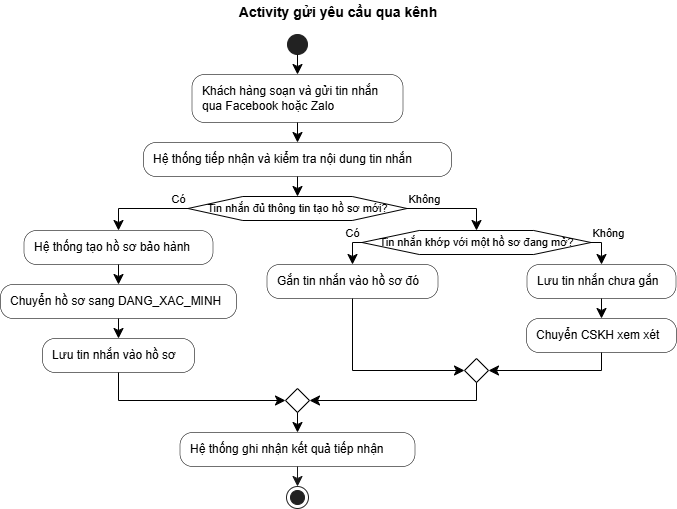

The diagram above was exported from draw.io. Its source (the exported page's mxGraphModel, read from the mxfile embedded in the PNG):
<mxGraphModel dx="909" dy="686" grid="1" gridSize="10" guides="1" tooltips="1" connect="1" arrows="1" fold="1" page="1" pageScale="1" pageWidth="850" pageHeight="1100" math="0" shadow="0">
  <root>
    <mxCell id="0" />
    <mxCell id="1" parent="0" />
    <UserObject label="" plantUmlId="start_0" plantUmlBaseStyle="ellipse;fillColor=#222222;strokeColor=#222222;" plantUmlBaseValue="" id="Xs10KyqKqLysLyPhSD-9-34">
      <mxCell style="ellipse;fillColor=#222222;strokeColor=#222222;" vertex="1" parent="1">
        <mxGeometry x="347" y="94" width="20" height="20" as="geometry" />
      </mxCell>
    </UserObject>
    <UserObject label="Khách hàng soạn và gửi tin nhắn&#10;qua Facebook hoặc Zalo" plantUmlId="action_1" plantUmlBaseStyle="rounded=1;absoluteArcSize=1;arcSize=25;fillColor=#F1F1F1;strokeColor=#181818;strokeWidth=0.5;whiteSpace=wrap;fontSize=12;align=left;spacingLeft=8;" plantUmlBaseValue="Khách hàng soạn và gửi tin nhắn&#10;qua Facebook hoặc Zalo" id="Xs10KyqKqLysLyPhSD-9-35">
      <mxCell style="rounded=1;absoluteArcSize=1;arcSize=25;strokeWidth=0.5;whiteSpace=wrap;fontSize=12;align=left;spacingLeft=8;" vertex="1" parent="1">
        <mxGeometry x="251.5" y="134" width="211" height="48" as="geometry" />
      </mxCell>
    </UserObject>
    <UserObject label="" plantUmlId="e_2" plantUmlBaseStyle="endArrow=classic;endSize=8;strokeColor=#181818;curved=0;rounded=0;fontSize=11;sourcePerimeterSpacing=0;targetPerimeterSpacing=0;" plantUmlBaseValue="" id="Xs10KyqKqLysLyPhSD-9-36">
      <mxCell style="endArrow=classic;endSize=8;curved=0;rounded=0;fontSize=11;sourcePerimeterSpacing=0;targetPerimeterSpacing=0;" edge="1" parent="1" source="Xs10KyqKqLysLyPhSD-9-34" target="Xs10KyqKqLysLyPhSD-9-35">
        <mxGeometry relative="1" as="geometry">
          <mxPoint x="357" y="114" as="sourcePoint" />
          <mxPoint x="357" y="134" as="targetPoint" />
        </mxGeometry>
      </mxCell>
    </UserObject>
    <UserObject label="Hệ thống tiếp nhận và kiểm tra nội dung tin nhắn" plantUmlId="action_3" plantUmlBaseStyle="rounded=1;absoluteArcSize=1;arcSize=25;fillColor=#F1F1F1;strokeColor=#181818;strokeWidth=0.5;whiteSpace=wrap;fontSize=12;align=left;spacingLeft=8;" plantUmlBaseValue="Hệ thống tiếp nhận và kiểm tra nội dung tin nhắn" id="Xs10KyqKqLysLyPhSD-9-37">
      <mxCell style="rounded=1;absoluteArcSize=1;arcSize=25;strokeWidth=0.5;whiteSpace=wrap;fontSize=12;align=left;spacingLeft=8;" vertex="1" parent="1">
        <mxGeometry x="203" y="202" width="308" height="34" as="geometry" />
      </mxCell>
    </UserObject>
    <UserObject label="" plantUmlId="e_4" plantUmlBaseStyle="endArrow=classic;endSize=8;strokeColor=#181818;curved=0;rounded=0;fontSize=11;sourcePerimeterSpacing=0;targetPerimeterSpacing=0;" plantUmlBaseValue="" id="Xs10KyqKqLysLyPhSD-9-38">
      <mxCell style="endArrow=classic;endSize=8;curved=0;rounded=0;fontSize=11;sourcePerimeterSpacing=0;targetPerimeterSpacing=0;" edge="1" parent="1" source="Xs10KyqKqLysLyPhSD-9-35" target="Xs10KyqKqLysLyPhSD-9-37">
        <mxGeometry relative="1" as="geometry">
          <mxPoint x="357" y="182" as="sourcePoint" />
          <mxPoint x="357" y="202" as="targetPoint" />
        </mxGeometry>
      </mxCell>
    </UserObject>
    <UserObject label="Tin nhắn đủ thông tin tạo hồ sơ mới?" plantUmlId="diamond_6" plantUmlBaseStyle="shape=hexagon;perimeter=hexagonPerimeter2;fillColor=#F1F1F1;strokeColor=#181818;whiteSpace=wrap;fontSize=11;" plantUmlBaseValue="Tin nhắn đủ thông tin tạo hồ sơ mới?" id="Xs10KyqKqLysLyPhSD-9-39">
      <mxCell style="shape=hexagon;perimeter=hexagonPerimeter2;whiteSpace=wrap;fontSize=11;" vertex="1" parent="1">
        <mxGeometry x="247.5" y="256" width="219" height="24" as="geometry" />
      </mxCell>
    </UserObject>
    <UserObject label="" plantUmlId="e_7" plantUmlBaseStyle="endArrow=classic;endSize=8;strokeColor=#181818;entryX=0.5;entryY=0;entryDx=0;entryDy=0;curved=0;rounded=0;fontSize=11;sourcePerimeterSpacing=0;targetPerimeterSpacing=0;" plantUmlBaseValue="" id="Xs10KyqKqLysLyPhSD-9-40">
      <mxCell style="endArrow=classic;endSize=8;entryX=0.5;entryY=0;entryDx=0;entryDy=0;curved=0;rounded=0;fontSize=11;sourcePerimeterSpacing=0;targetPerimeterSpacing=0;" edge="1" parent="1" source="Xs10KyqKqLysLyPhSD-9-37" target="Xs10KyqKqLysLyPhSD-9-39">
        <mxGeometry relative="1" as="geometry">
          <mxPoint x="357" y="236" as="sourcePoint" />
          <mxPoint x="357" y="256" as="targetPoint" />
        </mxGeometry>
      </mxCell>
    </UserObject>
    <UserObject label="Có" plantUmlId="e_8" plantUmlBaseStyle="endArrow=classic;endSize=8;strokeColor=#181818;fontSize=11;verticalAlign=bottom;labelPosition=left;align=right;exitX=0;exitY=0.5;exitDx=0;exitDy=0;curved=0;rounded=0;sourcePerimeterSpacing=0;targetPerimeterSpacing=0;" plantUmlBaseValue="Có" id="Xs10KyqKqLysLyPhSD-9-41">
      <mxCell style="endArrow=classic;endSize=8;fontSize=11;verticalAlign=bottom;labelPosition=left;align=right;exitX=0;exitY=0.5;exitDx=0;exitDy=0;curved=0;rounded=0;sourcePerimeterSpacing=0;targetPerimeterSpacing=0;" edge="1" parent="1" source="Xs10KyqKqLysLyPhSD-9-39" target="Xs10KyqKqLysLyPhSD-9-42">
        <mxGeometry x="-1" relative="1" as="geometry">
          <Array as="points">
            <mxPoint x="178" y="268" />
          </Array>
          <mxPoint x="247.5" y="268" as="sourcePoint" />
          <mxPoint x="178" y="290" as="targetPoint" />
        </mxGeometry>
      </mxCell>
    </UserObject>
    <UserObject label="Hệ thống tạo hồ sơ bảo hành" plantUmlId="action_10" plantUmlBaseStyle="rounded=1;absoluteArcSize=1;arcSize=25;fillColor=#F1F1F1;strokeColor=#181818;strokeWidth=0.5;whiteSpace=wrap;fontSize=12;align=left;spacingLeft=8;" plantUmlBaseValue="Hệ thống tạo hồ sơ bảo hành" id="Xs10KyqKqLysLyPhSD-9-42">
      <mxCell style="rounded=1;absoluteArcSize=1;arcSize=25;strokeWidth=0.5;whiteSpace=wrap;fontSize=12;align=left;spacingLeft=8;" vertex="1" parent="1">
        <mxGeometry x="83.5" y="290" width="189" height="34" as="geometry" />
      </mxCell>
    </UserObject>
    <UserObject label="Chuyển hồ sơ sang DANG_XAC_MINH" plantUmlId="action_11" plantUmlBaseStyle="rounded=1;absoluteArcSize=1;arcSize=25;fillColor=#F1F1F1;strokeColor=#181818;strokeWidth=0.5;whiteSpace=wrap;fontSize=12;align=left;spacingLeft=8;" plantUmlBaseValue="Chuyển hồ sơ sang DANG_XAC_MINH" id="Xs10KyqKqLysLyPhSD-9-43">
      <mxCell style="rounded=1;absoluteArcSize=1;arcSize=25;strokeWidth=0.5;whiteSpace=wrap;fontSize=12;align=left;spacingLeft=8;" vertex="1" parent="1">
        <mxGeometry x="60" y="344" width="236" height="34" as="geometry" />
      </mxCell>
    </UserObject>
    <UserObject label="" plantUmlId="e_12" plantUmlBaseStyle="endArrow=classic;endSize=8;strokeColor=#181818;curved=0;rounded=0;fontSize=11;sourcePerimeterSpacing=0;targetPerimeterSpacing=0;" plantUmlBaseValue="" id="Xs10KyqKqLysLyPhSD-9-44">
      <mxCell style="endArrow=classic;endSize=8;curved=0;rounded=0;fontSize=11;sourcePerimeterSpacing=0;targetPerimeterSpacing=0;" edge="1" parent="1" source="Xs10KyqKqLysLyPhSD-9-42" target="Xs10KyqKqLysLyPhSD-9-43">
        <mxGeometry relative="1" as="geometry">
          <mxPoint x="178" y="324" as="sourcePoint" />
          <mxPoint x="178" y="344" as="targetPoint" />
        </mxGeometry>
      </mxCell>
    </UserObject>
    <UserObject label="Lưu tin nhắn vào hồ sơ" plantUmlId="action_13" plantUmlBaseStyle="rounded=1;absoluteArcSize=1;arcSize=25;fillColor=#F1F1F1;strokeColor=#181818;strokeWidth=0.5;whiteSpace=wrap;fontSize=12;align=left;spacingLeft=8;" plantUmlBaseValue="Lưu tin nhắn vào hồ sơ" id="Xs10KyqKqLysLyPhSD-9-45">
      <mxCell style="rounded=1;absoluteArcSize=1;arcSize=25;strokeWidth=0.5;whiteSpace=wrap;fontSize=12;align=left;spacingLeft=8;" vertex="1" parent="1">
        <mxGeometry x="102" y="398" width="152" height="34" as="geometry" />
      </mxCell>
    </UserObject>
    <UserObject label="" plantUmlId="e_14" plantUmlBaseStyle="endArrow=classic;endSize=8;strokeColor=#181818;curved=0;rounded=0;fontSize=11;sourcePerimeterSpacing=0;targetPerimeterSpacing=0;" plantUmlBaseValue="" id="Xs10KyqKqLysLyPhSD-9-46">
      <mxCell style="endArrow=classic;endSize=8;curved=0;rounded=0;fontSize=11;sourcePerimeterSpacing=0;targetPerimeterSpacing=0;" edge="1" parent="1" source="Xs10KyqKqLysLyPhSD-9-43" target="Xs10KyqKqLysLyPhSD-9-45">
        <mxGeometry relative="1" as="geometry">
          <mxPoint x="178" y="378" as="sourcePoint" />
          <mxPoint x="178" y="398" as="targetPoint" />
        </mxGeometry>
      </mxCell>
    </UserObject>
    <UserObject label="Không" plantUmlId="e_15" plantUmlBaseStyle="endArrow=classic;endSize=8;strokeColor=#181818;fontSize=11;verticalAlign=bottom;labelPosition=right;align=left;exitX=1;exitY=0.5;exitDx=0;exitDy=0;entryX=0.5;entryY=0;entryDx=0;entryDy=0;curved=0;rounded=0;sourcePerimeterSpacing=0;targetPerimeterSpacing=0;" plantUmlBaseValue="Không" id="Xs10KyqKqLysLyPhSD-9-47">
      <mxCell style="endArrow=classic;endSize=8;fontSize=11;verticalAlign=bottom;labelPosition=right;align=left;exitX=1;exitY=0.5;exitDx=0;exitDy=0;entryX=0.5;entryY=0;entryDx=0;entryDy=0;curved=0;rounded=0;sourcePerimeterSpacing=0;targetPerimeterSpacing=0;" edge="1" parent="1" source="Xs10KyqKqLysLyPhSD-9-39" target="Xs10KyqKqLysLyPhSD-9-48">
        <mxGeometry x="-1" relative="1" as="geometry">
          <Array as="points">
            <mxPoint x="536" y="268" />
          </Array>
          <mxPoint x="466.5" y="268" as="sourcePoint" />
          <mxPoint x="536" y="290" as="targetPoint" />
        </mxGeometry>
      </mxCell>
    </UserObject>
    <UserObject label="Tin nhắn khớp với một hồ sơ đang mở?" plantUmlId="diamond_18" plantUmlBaseStyle="shape=hexagon;perimeter=hexagonPerimeter2;fillColor=#F1F1F1;strokeColor=#181818;whiteSpace=wrap;fontSize=11;" plantUmlBaseValue="Tin nhắn khớp với một hồ sơ đang mở?" id="Xs10KyqKqLysLyPhSD-9-48">
      <mxCell style="shape=hexagon;perimeter=hexagonPerimeter2;whiteSpace=wrap;fontSize=11;" vertex="1" parent="1">
        <mxGeometry x="421.5" y="290" width="229" height="24" as="geometry" />
      </mxCell>
    </UserObject>
    <UserObject label="Có" plantUmlId="e_19" plantUmlBaseStyle="endArrow=classic;endSize=8;strokeColor=#181818;fontSize=11;verticalAlign=bottom;labelPosition=left;align=right;exitX=0;exitY=0.5;exitDx=0;exitDy=0;curved=0;rounded=0;sourcePerimeterSpacing=0;targetPerimeterSpacing=0;" plantUmlBaseValue="Có" id="Xs10KyqKqLysLyPhSD-9-49">
      <mxCell style="endArrow=classic;endSize=8;fontSize=11;verticalAlign=bottom;labelPosition=left;align=right;exitX=0;exitY=0.5;exitDx=0;exitDy=0;curved=0;rounded=0;sourcePerimeterSpacing=0;targetPerimeterSpacing=0;" edge="1" parent="1" source="Xs10KyqKqLysLyPhSD-9-48" target="Xs10KyqKqLysLyPhSD-9-50">
        <mxGeometry x="-1" relative="1" as="geometry">
          <Array as="points">
            <mxPoint x="412" y="302" />
          </Array>
          <mxPoint x="421.5" y="302" as="sourcePoint" />
          <mxPoint x="412" y="324" as="targetPoint" />
        </mxGeometry>
      </mxCell>
    </UserObject>
    <UserObject label="Gắn tin nhắn vào hồ sơ đó" plantUmlId="action_21" plantUmlBaseStyle="rounded=1;absoluteArcSize=1;arcSize=25;fillColor=#F1F1F1;strokeColor=#181818;strokeWidth=0.5;whiteSpace=wrap;fontSize=12;align=left;spacingLeft=8;" plantUmlBaseValue="Gắn tin nhắn vào hồ sơ đó" id="Xs10KyqKqLysLyPhSD-9-50">
      <mxCell style="rounded=1;absoluteArcSize=1;arcSize=25;strokeWidth=0.5;whiteSpace=wrap;fontSize=12;align=left;spacingLeft=8;" vertex="1" parent="1">
        <mxGeometry x="326.5" y="324" width="171" height="34" as="geometry" />
      </mxCell>
    </UserObject>
    <UserObject label="Không" plantUmlId="e_22" plantUmlBaseStyle="endArrow=classic;endSize=8;strokeColor=#181818;fontSize=11;verticalAlign=bottom;labelPosition=right;align=left;exitX=1;exitY=0.5;exitDx=0;exitDy=0;curved=0;rounded=0;sourcePerimeterSpacing=0;targetPerimeterSpacing=0;" plantUmlBaseValue="Không" id="Xs10KyqKqLysLyPhSD-9-51">
      <mxCell style="endArrow=classic;endSize=8;fontSize=11;verticalAlign=bottom;labelPosition=right;align=left;exitX=1;exitY=0.5;exitDx=0;exitDy=0;curved=0;rounded=0;sourcePerimeterSpacing=0;targetPerimeterSpacing=0;" edge="1" parent="1" source="Xs10KyqKqLysLyPhSD-9-48" target="Xs10KyqKqLysLyPhSD-9-52">
        <mxGeometry x="-1" relative="1" as="geometry">
          <Array as="points">
            <mxPoint x="661" y="302" />
          </Array>
          <mxPoint x="650.5" y="302" as="sourcePoint" />
          <mxPoint x="661" y="324" as="targetPoint" />
        </mxGeometry>
      </mxCell>
    </UserObject>
    <UserObject label="Lưu tin nhắn chưa gắn" plantUmlId="action_24" plantUmlBaseStyle="rounded=1;absoluteArcSize=1;arcSize=25;fillColor=#F1F1F1;strokeColor=#181818;strokeWidth=0.5;whiteSpace=wrap;fontSize=12;align=left;spacingLeft=8;" plantUmlBaseValue="Lưu tin nhắn chưa gắn" id="Xs10KyqKqLysLyPhSD-9-52">
      <mxCell style="rounded=1;absoluteArcSize=1;arcSize=25;strokeWidth=0.5;whiteSpace=wrap;fontSize=12;align=left;spacingLeft=8;" vertex="1" parent="1">
        <mxGeometry x="586.5" y="324" width="149" height="34" as="geometry" />
      </mxCell>
    </UserObject>
    <UserObject label="Chuyển CSKH xem xét" plantUmlId="action_25" plantUmlBaseStyle="rounded=1;absoluteArcSize=1;arcSize=25;fillColor=#F1F1F1;strokeColor=#181818;strokeWidth=0.5;whiteSpace=wrap;fontSize=12;align=left;spacingLeft=8;" plantUmlBaseValue="Chuyển CSKH xem xét" id="Xs10KyqKqLysLyPhSD-9-53">
      <mxCell style="rounded=1;absoluteArcSize=1;arcSize=25;strokeWidth=0.5;whiteSpace=wrap;fontSize=12;align=left;spacingLeft=8;" vertex="1" parent="1">
        <mxGeometry x="586" y="378" width="150" height="34" as="geometry" />
      </mxCell>
    </UserObject>
    <UserObject label="" plantUmlId="e_26" plantUmlBaseStyle="endArrow=classic;endSize=8;strokeColor=#181818;curved=0;rounded=0;fontSize=11;sourcePerimeterSpacing=0;targetPerimeterSpacing=0;" plantUmlBaseValue="" id="Xs10KyqKqLysLyPhSD-9-54">
      <mxCell style="endArrow=classic;endSize=8;curved=0;rounded=0;fontSize=11;sourcePerimeterSpacing=0;targetPerimeterSpacing=0;" edge="1" parent="1" source="Xs10KyqKqLysLyPhSD-9-52" target="Xs10KyqKqLysLyPhSD-9-53">
        <mxGeometry relative="1" as="geometry">
          <mxPoint x="661" y="358" as="sourcePoint" />
          <mxPoint x="661" y="378" as="targetPoint" />
        </mxGeometry>
      </mxCell>
    </UserObject>
    <UserObject label="" plantUmlId="merge_27" plantUmlBaseStyle="rhombus;fillColor=#F1F1F1;strokeColor=#181818;" plantUmlBaseValue="" id="Xs10KyqKqLysLyPhSD-9-55">
      <mxCell style="rhombus;" vertex="1" parent="1">
        <mxGeometry x="524" y="418" width="24" height="24" as="geometry" />
      </mxCell>
    </UserObject>
    <UserObject label="" plantUmlId="e_28" plantUmlBaseStyle="endArrow=classic;endSize=8;strokeColor=#181818;entryX=0;entryY=0.5;entryDx=0;entryDy=0;curved=0;rounded=0;fontSize=11;sourcePerimeterSpacing=0;targetPerimeterSpacing=0;" plantUmlBaseValue="" id="Xs10KyqKqLysLyPhSD-9-56">
      <mxCell style="endArrow=classic;endSize=8;entryX=0;entryY=0.5;entryDx=0;entryDy=0;curved=0;rounded=0;fontSize=11;sourcePerimeterSpacing=0;targetPerimeterSpacing=0;" edge="1" parent="1" source="Xs10KyqKqLysLyPhSD-9-50" target="Xs10KyqKqLysLyPhSD-9-55">
        <mxGeometry relative="1" as="geometry">
          <Array as="points">
            <mxPoint x="412" y="430" />
          </Array>
          <mxPoint x="412" y="358" as="sourcePoint" />
          <mxPoint x="524" y="430" as="targetPoint" />
        </mxGeometry>
      </mxCell>
    </UserObject>
    <UserObject label="" plantUmlId="e_30" plantUmlBaseStyle="endArrow=classic;endSize=8;strokeColor=#181818;entryX=1;entryY=0.5;entryDx=0;entryDy=0;curved=0;rounded=0;fontSize=11;sourcePerimeterSpacing=0;targetPerimeterSpacing=0;" plantUmlBaseValue="" id="Xs10KyqKqLysLyPhSD-9-57">
      <mxCell style="endArrow=classic;endSize=8;entryX=1;entryY=0.5;entryDx=0;entryDy=0;curved=0;rounded=0;fontSize=11;sourcePerimeterSpacing=0;targetPerimeterSpacing=0;" edge="1" parent="1" source="Xs10KyqKqLysLyPhSD-9-53" target="Xs10KyqKqLysLyPhSD-9-55">
        <mxGeometry relative="1" as="geometry">
          <Array as="points">
            <mxPoint x="661" y="430" />
          </Array>
          <mxPoint x="661" y="412" as="sourcePoint" />
          <mxPoint x="548" y="430" as="targetPoint" />
        </mxGeometry>
      </mxCell>
    </UserObject>
    <UserObject label="" plantUmlId="merge_32" plantUmlBaseStyle="rhombus;fillColor=#F1F1F1;strokeColor=#181818;" plantUmlBaseValue="" id="Xs10KyqKqLysLyPhSD-9-58">
      <mxCell style="rhombus;" vertex="1" parent="1">
        <mxGeometry x="345" y="448" width="24" height="24" as="geometry" />
      </mxCell>
    </UserObject>
    <UserObject label="" plantUmlId="e_33" plantUmlBaseStyle="endArrow=classic;endSize=8;strokeColor=#181818;entryX=0;entryY=0.5;entryDx=0;entryDy=0;curved=0;rounded=0;fontSize=11;sourcePerimeterSpacing=0;targetPerimeterSpacing=0;" plantUmlBaseValue="" id="Xs10KyqKqLysLyPhSD-9-59">
      <mxCell style="endArrow=classic;endSize=8;entryX=0;entryY=0.5;entryDx=0;entryDy=0;curved=0;rounded=0;fontSize=11;sourcePerimeterSpacing=0;targetPerimeterSpacing=0;" edge="1" parent="1" source="Xs10KyqKqLysLyPhSD-9-45" target="Xs10KyqKqLysLyPhSD-9-58">
        <mxGeometry relative="1" as="geometry">
          <Array as="points">
            <mxPoint x="178" y="460" />
          </Array>
          <mxPoint x="178" y="432" as="sourcePoint" />
          <mxPoint x="345" y="460" as="targetPoint" />
        </mxGeometry>
      </mxCell>
    </UserObject>
    <UserObject label="" plantUmlId="e_35" plantUmlBaseStyle="endArrow=classic;endSize=8;strokeColor=#181818;exitX=0.5;exitY=1;exitDx=0;exitDy=0;entryX=1;entryY=0.5;entryDx=0;entryDy=0;curved=0;rounded=0;fontSize=11;sourcePerimeterSpacing=0;targetPerimeterSpacing=0;" plantUmlBaseValue="" id="Xs10KyqKqLysLyPhSD-9-60">
      <mxCell style="endArrow=classic;endSize=8;exitX=0.5;exitY=1;exitDx=0;exitDy=0;entryX=1;entryY=0.5;entryDx=0;entryDy=0;curved=0;rounded=0;fontSize=11;sourcePerimeterSpacing=0;targetPerimeterSpacing=0;" edge="1" parent="1" source="Xs10KyqKqLysLyPhSD-9-55" target="Xs10KyqKqLysLyPhSD-9-58">
        <mxGeometry relative="1" as="geometry">
          <Array as="points">
            <mxPoint x="536" y="460" />
          </Array>
          <mxPoint x="536" y="442" as="sourcePoint" />
          <mxPoint x="369" y="460" as="targetPoint" />
        </mxGeometry>
      </mxCell>
    </UserObject>
    <UserObject label="Hệ thống ghi nhận kết quả tiếp nhận" plantUmlId="action_37" plantUmlBaseStyle="rounded=1;absoluteArcSize=1;arcSize=25;fillColor=#F1F1F1;strokeColor=#181818;strokeWidth=0.5;whiteSpace=wrap;fontSize=12;align=left;spacingLeft=8;" plantUmlBaseValue="Hệ thống ghi nhận kết quả tiếp nhận" id="Xs10KyqKqLysLyPhSD-9-61">
      <mxCell style="rounded=1;absoluteArcSize=1;arcSize=25;strokeWidth=0.5;whiteSpace=wrap;fontSize=12;align=left;spacingLeft=8;" vertex="1" parent="1">
        <mxGeometry x="239.5" y="492" width="235" height="34" as="geometry" />
      </mxCell>
    </UserObject>
    <UserObject label="" plantUmlId="e_38" plantUmlBaseStyle="endArrow=classic;endSize=8;strokeColor=#181818;exitX=0.5;exitY=1;exitDx=0;exitDy=0;curved=0;rounded=0;fontSize=11;sourcePerimeterSpacing=0;targetPerimeterSpacing=0;" plantUmlBaseValue="" id="Xs10KyqKqLysLyPhSD-9-62">
      <mxCell style="endArrow=classic;endSize=8;exitX=0.5;exitY=1;exitDx=0;exitDy=0;curved=0;rounded=0;fontSize=11;sourcePerimeterSpacing=0;targetPerimeterSpacing=0;" edge="1" parent="1" source="Xs10KyqKqLysLyPhSD-9-58" target="Xs10KyqKqLysLyPhSD-9-61">
        <mxGeometry relative="1" as="geometry">
          <mxPoint x="357" y="472" as="sourcePoint" />
          <mxPoint x="357" y="492" as="targetPoint" />
        </mxGeometry>
      </mxCell>
    </UserObject>
    <UserObject label="" plantUmlId="stop_39" plantUmlBaseStyle="ellipse;shape=endState;fillColor=#222222;strokeColor=#222222;" plantUmlBaseValue="" id="Xs10KyqKqLysLyPhSD-9-63">
      <mxCell style="ellipse;shape=endState;fillColor=#222222;strokeColor=#222222;" vertex="1" parent="1">
        <mxGeometry x="346" y="546" width="22" height="22" as="geometry" />
      </mxCell>
    </UserObject>
    <UserObject label="" plantUmlId="e_40" plantUmlBaseStyle="endArrow=classic;endSize=8;strokeColor=#181818;curved=0;rounded=0;fontSize=11;sourcePerimeterSpacing=0;targetPerimeterSpacing=0;" plantUmlBaseValue="" id="Xs10KyqKqLysLyPhSD-9-64">
      <mxCell style="endArrow=classic;endSize=8;strokeColor=#181818;curved=0;rounded=0;fontSize=11;sourcePerimeterSpacing=0;targetPerimeterSpacing=0;" edge="1" parent="1" source="Xs10KyqKqLysLyPhSD-9-61" target="Xs10KyqKqLysLyPhSD-9-63">
        <mxGeometry relative="1" as="geometry">
          <mxPoint x="357" y="526" as="sourcePoint" />
          <mxPoint x="357" y="546" as="targetPoint" />
        </mxGeometry>
      </mxCell>
    </UserObject>
    <UserObject label="Activity gửi yêu cầu qua kênh" plantUmlId="title_0" plantUmlBaseStyle="text;html=1;fillColor=none;strokeColor=none;fontSize=14;fontStyle=1;fontColor=#000000;align=center;verticalAlign=middle;whiteSpace=wrap;" plantUmlBaseValue="Activity gửi yêu cầu qua kênh" id="Xs10KyqKqLysLyPhSD-9-65">
      <mxCell style="text;html=1;fillColor=none;strokeColor=none;fontSize=14;fontStyle=1;fontColor=#000000;align=center;verticalAlign=middle;whiteSpace=wrap;" vertex="1" parent="1">
        <mxGeometry x="286" y="60" width="224" height="24" as="geometry" />
      </mxCell>
    </UserObject>
  </root>
</mxGraphModel>